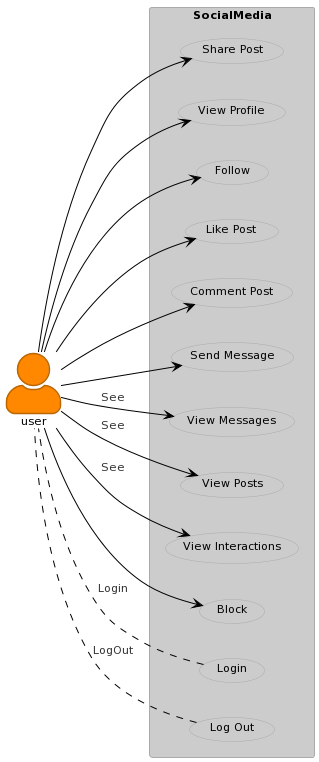

The diagram above was rendered by PlantUML. Its source (embedded in the PNG):
@startuml
!define LIGHTORANGE
!includeurl https://raw.githubusercontent.com/Drakemor/RedDress-PlantUML/master/style.puml

left to right direction
skinparam actorStyle awesome
:user: as user

rectangle SocialMedia {
    usecase "Login" as log
    usecase "Log Out" as logt
    usecase "Share Post" as shp
    usecase "View Profile" as vpf
    usecase "Follow" as fll
    usecase "Like Post" as like
    usecase "Comment Post" as comm
    usecase "Send Message" as sms
    usecase "View Messages" as vms
    usecase "View Posts" as vps
    usecase "View Interactions" as vis
    usecase "Block" as blk
}

log .. user : Login
logt .. user : LogOut
user --> shp
user --> vpf
user --> fll
user --> like
user --> comm
user --> sms
user --> vms : See
user --> vps : See
user --> vis : See
user --> blk
@enduml